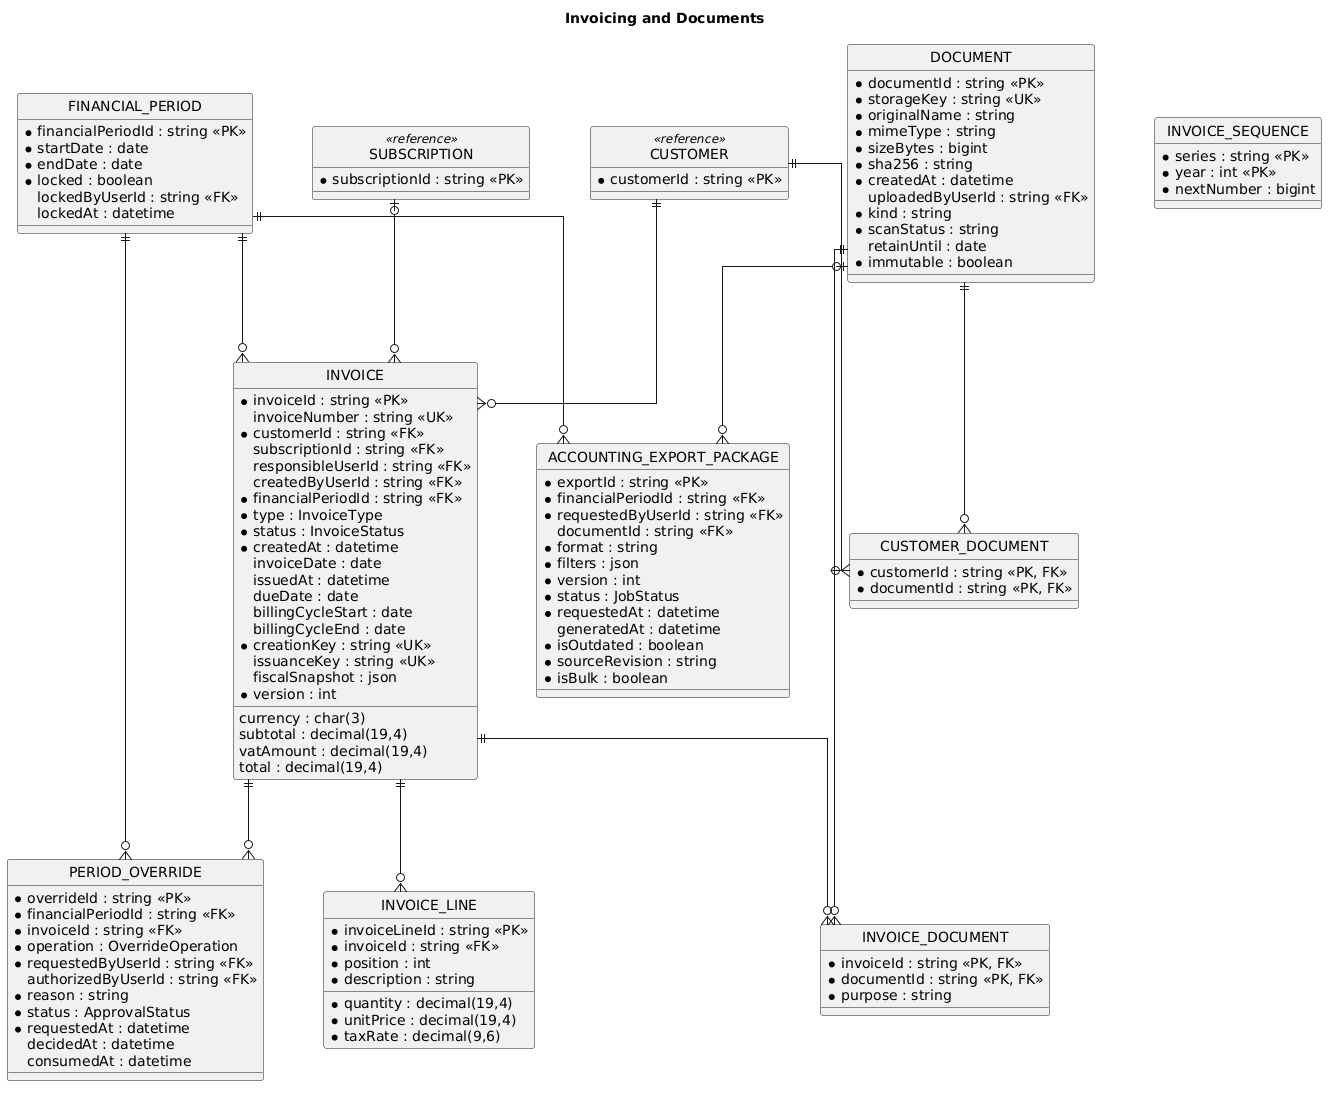

The diagram above was rendered by PlantUML. Its source (embedded in the PNG):
@startuml
hide circle
skinparam linetype ortho
skinparam nodesep 60
skinparam ranksep 80
skinparam shadowing false
skinparam entity {
 BackgroundColor #FFFFFF
 BorderColor #2B3E6A
 BackgroundColor<<reference>> #EEF2F6
 BorderColor<<reference>> #94A3B8
}
title Invoicing and Documents
entity "INVOICE" as INVOICE {
  *invoiceId : string <<PK>>
  invoiceNumber : string <<UK>>
  *customerId : string <<FK>>
  subscriptionId : string <<FK>>
  responsibleUserId : string <<FK>>
  createdByUserId : string <<FK>>
  *financialPeriodId : string <<FK>>
  *type : InvoiceType
  *status : InvoiceStatus
  *createdAt : datetime
  invoiceDate : date
  issuedAt : datetime
  dueDate : date
  billingCycleStart : date
  billingCycleEnd : date
  *creationKey : string <<UK>>
  issuanceKey : string <<UK>>
  currency : char(3)
  fiscalSnapshot : json
  subtotal : decimal(19,4)
  vatAmount : decimal(19,4)
  total : decimal(19,4)
  *version : int
}

entity "INVOICE_LINE" as INVOICE_LINE {
  *invoiceLineId : string <<PK>>
  *invoiceId : string <<FK>>
  *position : int
  *description : string
  *quantity : decimal(19,4)
  *unitPrice : decimal(19,4)
  *taxRate : decimal(9,6)
}

entity "FINANCIAL_PERIOD" as FINANCIAL_PERIOD {
  *financialPeriodId : string <<PK>>
  *startDate : date
  *endDate : date
  *locked : boolean
  lockedByUserId : string <<FK>>
  lockedAt : datetime
}

entity "INVOICE_SEQUENCE" as INVOICE_SEQUENCE {
  *series : string <<PK>>
  *year : int <<PK>>
  *nextNumber : bigint
}

entity "PERIOD_OVERRIDE" as PERIOD_OVERRIDE {
  *overrideId : string <<PK>>
  *financialPeriodId : string <<FK>>
  *invoiceId : string <<FK>>
  *operation : OverrideOperation
  *requestedByUserId : string <<FK>>
  authorizedByUserId : string <<FK>>
  *reason : string
  *status : ApprovalStatus
  *requestedAt : datetime
  decidedAt : datetime
  consumedAt : datetime
}

entity "DOCUMENT" as DOCUMENT {
  *documentId : string <<PK>>
  *storageKey : string <<UK>>
  *originalName : string
  *mimeType : string
  *sizeBytes : bigint
  *sha256 : string
  *createdAt : datetime
  uploadedByUserId : string <<FK>>
  *kind : string
  *scanStatus : string
  retainUntil : date
  *immutable : boolean
}

entity "CUSTOMER_DOCUMENT" as CUSTOMER_DOCUMENT {
  *customerId : string <<PK, FK>>
  *documentId : string <<PK, FK>>
}

entity "INVOICE_DOCUMENT" as INVOICE_DOCUMENT {
  *invoiceId : string <<PK, FK>>
  *documentId : string <<PK, FK>>
  *purpose : string
}

entity "ACCOUNTING_EXPORT_PACKAGE" as ACCOUNTING_EXPORT_PACKAGE {
  *exportId : string <<PK>>
  *financialPeriodId : string <<FK>>
  *requestedByUserId : string <<FK>>
  documentId : string <<FK>>
  *format : string
  *filters : json
  *version : int
  *status : JobStatus
  *requestedAt : datetime
  generatedAt : datetime
  *isOutdated : boolean
  *sourceRevision : string
  *isBulk : boolean
}
entity "CUSTOMER" as CUSTOMER <<reference>> {
  *customerId : string <<PK>>
}

entity "SUBSCRIPTION" as SUBSCRIPTION <<reference>> {
  *subscriptionId : string <<PK>>
}
CUSTOMER ||--o{ INVOICE
SUBSCRIPTION |o--o{ INVOICE
FINANCIAL_PERIOD ||--o{ INVOICE
INVOICE ||--o{ INVOICE_LINE
FINANCIAL_PERIOD ||--o{ PERIOD_OVERRIDE
INVOICE ||--o{ PERIOD_OVERRIDE
CUSTOMER ||--o{ CUSTOMER_DOCUMENT
DOCUMENT ||--o{ CUSTOMER_DOCUMENT
INVOICE ||--o{ INVOICE_DOCUMENT
DOCUMENT ||--o{ INVOICE_DOCUMENT
FINANCIAL_PERIOD ||--o{ ACCOUNTING_EXPORT_PACKAGE
DOCUMENT |o--o{ ACCOUNTING_EXPORT_PACKAGE
@enduml